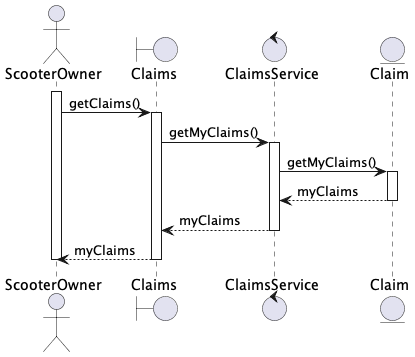

The diagram above was rendered by PlantUML. Its source (embedded in the PNG):
@startuml get_my_claims

actor ScooterOwner as so
boundary Claims as cl
control ClaimsService as cs
entity Claim as c



activate so
so -> cl : getClaims()
activate cl
cl -> cs : getMyClaims()
activate cs
cs -> c : getMyClaims()
activate c
c --> cs : myClaims
deactivate c
cs --> cl : myClaims
deactivate cs
cl --> so : myClaims
deactivate cl
deactivate so

@enduml